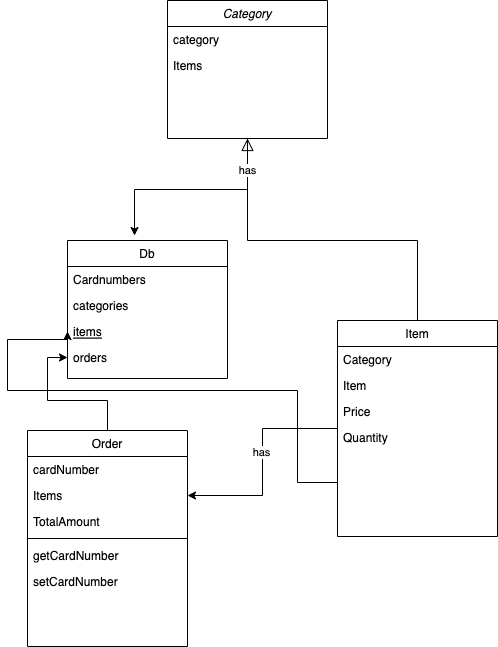

The diagram above was exported from draw.io. Its source (the exported page's mxGraphModel, read from the mxfile embedded in the PNG):
<mxGraphModel dx="1186" dy="768" grid="1" gridSize="10" guides="1" tooltips="1" connect="1" arrows="1" fold="1" page="1" pageScale="1" pageWidth="827" pageHeight="1169" math="0" shadow="0">
  <root>
    <mxCell id="WIyWlLk6GJQsqaUBKTNV-0" />
    <mxCell id="WIyWlLk6GJQsqaUBKTNV-1" parent="WIyWlLk6GJQsqaUBKTNV-0" />
    <mxCell id="eqeXzTNpIF9olEogUIlD-12" style="edgeStyle=orthogonalEdgeStyle;rounded=0;orthogonalLoop=1;jettySize=auto;html=1;entryX=0.419;entryY=-0.036;entryDx=0;entryDy=0;entryPerimeter=0;" edge="1" parent="WIyWlLk6GJQsqaUBKTNV-1" source="zkfFHV4jXpPFQw0GAbJ--0" target="zkfFHV4jXpPFQw0GAbJ--6">
      <mxGeometry relative="1" as="geometry" />
    </mxCell>
    <mxCell id="zkfFHV4jXpPFQw0GAbJ--0" value="Category" style="swimlane;fontStyle=2;align=center;verticalAlign=top;childLayout=stackLayout;horizontal=1;startSize=26;horizontalStack=0;resizeParent=1;resizeLast=0;collapsible=1;marginBottom=0;rounded=0;shadow=0;strokeWidth=1;" parent="WIyWlLk6GJQsqaUBKTNV-1" vertex="1">
      <mxGeometry x="340" y="100" width="160" height="138" as="geometry">
        <mxRectangle x="230" y="140" width="160" height="26" as="alternateBounds" />
      </mxGeometry>
    </mxCell>
    <mxCell id="zkfFHV4jXpPFQw0GAbJ--1" value="category" style="text;align=left;verticalAlign=top;spacingLeft=4;spacingRight=4;overflow=hidden;rotatable=0;points=[[0,0.5],[1,0.5]];portConstraint=eastwest;" parent="zkfFHV4jXpPFQw0GAbJ--0" vertex="1">
      <mxGeometry y="26" width="160" height="26" as="geometry" />
    </mxCell>
    <mxCell id="zkfFHV4jXpPFQw0GAbJ--2" value="Items" style="text;align=left;verticalAlign=top;spacingLeft=4;spacingRight=4;overflow=hidden;rotatable=0;points=[[0,0.5],[1,0.5]];portConstraint=eastwest;rounded=0;shadow=0;html=0;" parent="zkfFHV4jXpPFQw0GAbJ--0" vertex="1">
      <mxGeometry y="52" width="160" height="26" as="geometry" />
    </mxCell>
    <mxCell id="zkfFHV4jXpPFQw0GAbJ--6" value="Db" style="swimlane;fontStyle=0;align=center;verticalAlign=top;childLayout=stackLayout;horizontal=1;startSize=26;horizontalStack=0;resizeParent=1;resizeLast=0;collapsible=1;marginBottom=0;rounded=0;shadow=0;strokeWidth=1;" parent="WIyWlLk6GJQsqaUBKTNV-1" vertex="1">
      <mxGeometry x="240" y="340" width="160" height="138" as="geometry">
        <mxRectangle x="130" y="380" width="160" height="26" as="alternateBounds" />
      </mxGeometry>
    </mxCell>
    <mxCell id="zkfFHV4jXpPFQw0GAbJ--7" value="Cardnumbers" style="text;align=left;verticalAlign=top;spacingLeft=4;spacingRight=4;overflow=hidden;rotatable=0;points=[[0,0.5],[1,0.5]];portConstraint=eastwest;" parent="zkfFHV4jXpPFQw0GAbJ--6" vertex="1">
      <mxGeometry y="26" width="160" height="26" as="geometry" />
    </mxCell>
    <mxCell id="zkfFHV4jXpPFQw0GAbJ--8" value="categories" style="text;align=left;verticalAlign=top;spacingLeft=4;spacingRight=4;overflow=hidden;rotatable=0;points=[[0,0.5],[1,0.5]];portConstraint=eastwest;rounded=0;shadow=0;html=0;" parent="zkfFHV4jXpPFQw0GAbJ--6" vertex="1">
      <mxGeometry y="52" width="160" height="26" as="geometry" />
    </mxCell>
    <mxCell id="zkfFHV4jXpPFQw0GAbJ--10" value="items" style="text;align=left;verticalAlign=top;spacingLeft=4;spacingRight=4;overflow=hidden;rotatable=0;points=[[0,0.5],[1,0.5]];portConstraint=eastwest;fontStyle=4" parent="zkfFHV4jXpPFQw0GAbJ--6" vertex="1">
      <mxGeometry y="78" width="160" height="26" as="geometry" />
    </mxCell>
    <mxCell id="zkfFHV4jXpPFQw0GAbJ--11" value="orders" style="text;align=left;verticalAlign=top;spacingLeft=4;spacingRight=4;overflow=hidden;rotatable=0;points=[[0,0.5],[1,0.5]];portConstraint=eastwest;" parent="zkfFHV4jXpPFQw0GAbJ--6" vertex="1">
      <mxGeometry y="104" width="160" height="26" as="geometry" />
    </mxCell>
    <mxCell id="zkfFHV4jXpPFQw0GAbJ--16" value="" style="endArrow=block;endSize=10;endFill=0;shadow=0;strokeWidth=1;rounded=0;edgeStyle=elbowEdgeStyle;elbow=vertical;exitX=0.5;exitY=0;exitDx=0;exitDy=0;" parent="WIyWlLk6GJQsqaUBKTNV-1" source="eqeXzTNpIF9olEogUIlD-2" target="zkfFHV4jXpPFQw0GAbJ--0" edge="1">
      <mxGeometry width="160" relative="1" as="geometry">
        <mxPoint x="530" y="340" as="sourcePoint" />
        <mxPoint x="430" y="251" as="targetPoint" />
        <Array as="points">
          <mxPoint x="510" y="340" />
        </Array>
      </mxGeometry>
    </mxCell>
    <mxCell id="eqeXzTNpIF9olEogUIlD-11" value="has" style="edgeLabel;html=1;align=center;verticalAlign=middle;resizable=0;points=[];" vertex="1" connectable="0" parent="zkfFHV4jXpPFQw0GAbJ--16">
      <mxGeometry x="0.8239" y="1" relative="1" as="geometry">
        <mxPoint as="offset" />
      </mxGeometry>
    </mxCell>
    <mxCell id="eqeXzTNpIF9olEogUIlD-13" style="edgeStyle=orthogonalEdgeStyle;rounded=0;orthogonalLoop=1;jettySize=auto;html=1;" edge="1" parent="WIyWlLk6GJQsqaUBKTNV-1" source="zkfFHV4jXpPFQw0GAbJ--17" target="zkfFHV4jXpPFQw0GAbJ--11">
      <mxGeometry relative="1" as="geometry" />
    </mxCell>
    <mxCell id="zkfFHV4jXpPFQw0GAbJ--17" value="Order" style="swimlane;fontStyle=0;align=center;verticalAlign=top;childLayout=stackLayout;horizontal=1;startSize=26;horizontalStack=0;resizeParent=1;resizeLast=0;collapsible=1;marginBottom=0;rounded=0;shadow=0;strokeWidth=1;" parent="WIyWlLk6GJQsqaUBKTNV-1" vertex="1">
      <mxGeometry x="200" y="530" width="160" height="216" as="geometry">
        <mxRectangle x="550" y="140" width="160" height="26" as="alternateBounds" />
      </mxGeometry>
    </mxCell>
    <mxCell id="zkfFHV4jXpPFQw0GAbJ--18" value="cardNumber" style="text;align=left;verticalAlign=top;spacingLeft=4;spacingRight=4;overflow=hidden;rotatable=0;points=[[0,0.5],[1,0.5]];portConstraint=eastwest;" parent="zkfFHV4jXpPFQw0GAbJ--17" vertex="1">
      <mxGeometry y="26" width="160" height="26" as="geometry" />
    </mxCell>
    <mxCell id="zkfFHV4jXpPFQw0GAbJ--19" value="Items" style="text;align=left;verticalAlign=top;spacingLeft=4;spacingRight=4;overflow=hidden;rotatable=0;points=[[0,0.5],[1,0.5]];portConstraint=eastwest;rounded=0;shadow=0;html=0;" parent="zkfFHV4jXpPFQw0GAbJ--17" vertex="1">
      <mxGeometry y="52" width="160" height="26" as="geometry" />
    </mxCell>
    <mxCell id="zkfFHV4jXpPFQw0GAbJ--20" value="TotalAmount" style="text;align=left;verticalAlign=top;spacingLeft=4;spacingRight=4;overflow=hidden;rotatable=0;points=[[0,0.5],[1,0.5]];portConstraint=eastwest;rounded=0;shadow=0;html=0;" parent="zkfFHV4jXpPFQw0GAbJ--17" vertex="1">
      <mxGeometry y="78" width="160" height="26" as="geometry" />
    </mxCell>
    <mxCell id="zkfFHV4jXpPFQw0GAbJ--23" value="" style="line;html=1;strokeWidth=1;align=left;verticalAlign=middle;spacingTop=-1;spacingLeft=3;spacingRight=3;rotatable=0;labelPosition=right;points=[];portConstraint=eastwest;" parent="zkfFHV4jXpPFQw0GAbJ--17" vertex="1">
      <mxGeometry y="104" width="160" height="8" as="geometry" />
    </mxCell>
    <mxCell id="zkfFHV4jXpPFQw0GAbJ--25" value="getCardNumber" style="text;align=left;verticalAlign=top;spacingLeft=4;spacingRight=4;overflow=hidden;rotatable=0;points=[[0,0.5],[1,0.5]];portConstraint=eastwest;" parent="zkfFHV4jXpPFQw0GAbJ--17" vertex="1">
      <mxGeometry y="112" width="160" height="26" as="geometry" />
    </mxCell>
    <mxCell id="eqeXzTNpIF9olEogUIlD-1" value="setCardNumber" style="text;align=left;verticalAlign=top;spacingLeft=4;spacingRight=4;overflow=hidden;rotatable=0;points=[[0,0.5],[1,0.5]];portConstraint=eastwest;" vertex="1" parent="zkfFHV4jXpPFQw0GAbJ--17">
      <mxGeometry y="138" width="160" height="26" as="geometry" />
    </mxCell>
    <mxCell id="eqeXzTNpIF9olEogUIlD-15" style="edgeStyle=orthogonalEdgeStyle;rounded=0;orthogonalLoop=1;jettySize=auto;html=1;" edge="1" parent="WIyWlLk6GJQsqaUBKTNV-1" source="eqeXzTNpIF9olEogUIlD-2" target="zkfFHV4jXpPFQw0GAbJ--19">
      <mxGeometry relative="1" as="geometry" />
    </mxCell>
    <mxCell id="eqeXzTNpIF9olEogUIlD-16" value="has" style="edgeLabel;html=1;align=center;verticalAlign=middle;resizable=0;points=[];" vertex="1" connectable="0" parent="eqeXzTNpIF9olEogUIlD-15">
      <mxGeometry x="-0.0968" y="-2" relative="1" as="geometry">
        <mxPoint as="offset" />
      </mxGeometry>
    </mxCell>
    <mxCell id="eqeXzTNpIF9olEogUIlD-2" value="Item" style="swimlane;fontStyle=0;align=center;verticalAlign=top;childLayout=stackLayout;horizontal=1;startSize=26;horizontalStack=0;resizeParent=1;resizeLast=0;collapsible=1;marginBottom=0;rounded=0;shadow=0;strokeWidth=1;" vertex="1" parent="WIyWlLk6GJQsqaUBKTNV-1">
      <mxGeometry x="510" y="420" width="160" height="216" as="geometry">
        <mxRectangle x="550" y="140" width="160" height="26" as="alternateBounds" />
      </mxGeometry>
    </mxCell>
    <mxCell id="eqeXzTNpIF9olEogUIlD-3" value="Category" style="text;align=left;verticalAlign=top;spacingLeft=4;spacingRight=4;overflow=hidden;rotatable=0;points=[[0,0.5],[1,0.5]];portConstraint=eastwest;" vertex="1" parent="eqeXzTNpIF9olEogUIlD-2">
      <mxGeometry y="26" width="160" height="26" as="geometry" />
    </mxCell>
    <mxCell id="eqeXzTNpIF9olEogUIlD-4" value="Item" style="text;align=left;verticalAlign=top;spacingLeft=4;spacingRight=4;overflow=hidden;rotatable=0;points=[[0,0.5],[1,0.5]];portConstraint=eastwest;rounded=0;shadow=0;html=0;" vertex="1" parent="eqeXzTNpIF9olEogUIlD-2">
      <mxGeometry y="52" width="160" height="26" as="geometry" />
    </mxCell>
    <mxCell id="eqeXzTNpIF9olEogUIlD-5" value="Price" style="text;align=left;verticalAlign=top;spacingLeft=4;spacingRight=4;overflow=hidden;rotatable=0;points=[[0,0.5],[1,0.5]];portConstraint=eastwest;rounded=0;shadow=0;html=0;" vertex="1" parent="eqeXzTNpIF9olEogUIlD-2">
      <mxGeometry y="78" width="160" height="26" as="geometry" />
    </mxCell>
    <mxCell id="eqeXzTNpIF9olEogUIlD-10" value="Quantity" style="text;align=left;verticalAlign=top;spacingLeft=4;spacingRight=4;overflow=hidden;rotatable=0;points=[[0,0.5],[1,0.5]];portConstraint=eastwest;rounded=0;shadow=0;html=0;" vertex="1" parent="eqeXzTNpIF9olEogUIlD-2">
      <mxGeometry y="104" width="160" height="26" as="geometry" />
    </mxCell>
    <mxCell id="eqeXzTNpIF9olEogUIlD-14" style="edgeStyle=orthogonalEdgeStyle;rounded=0;orthogonalLoop=1;jettySize=auto;html=1;entryX=0;entryY=0.5;entryDx=0;entryDy=0;exitX=0;exitY=0.75;exitDx=0;exitDy=0;" edge="1" parent="WIyWlLk6GJQsqaUBKTNV-1" source="eqeXzTNpIF9olEogUIlD-2" target="zkfFHV4jXpPFQw0GAbJ--10">
      <mxGeometry relative="1" as="geometry">
        <mxPoint x="500" y="530" as="sourcePoint" />
        <Array as="points">
          <mxPoint x="470" y="582" />
          <mxPoint x="470" y="490" />
          <mxPoint x="180" y="490" />
          <mxPoint x="180" y="439" />
        </Array>
      </mxGeometry>
    </mxCell>
  </root>
</mxGraphModel>